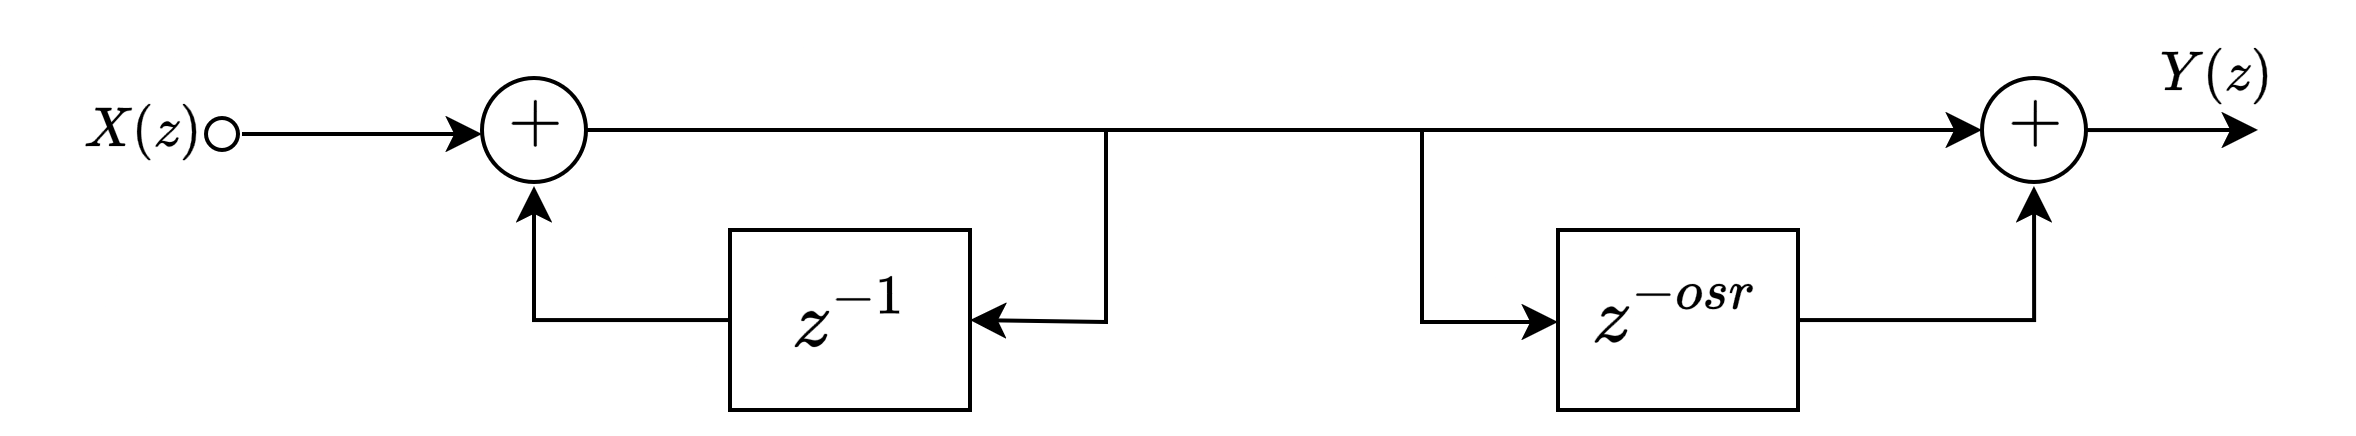

The diagram above was exported from draw.io. Its source (the exported page's mxGraphModel, read from the mxfile embedded in the PNG):
<mxGraphModel dx="1055" dy="389" grid="0" gridSize="10" guides="1" tooltips="1" connect="1" arrows="1" fold="1" page="0" pageScale="1" pageWidth="291" pageHeight="413" math="1" shadow="0">
  <root>
    <mxCell id="0" />
    <mxCell id="1" parent="0" />
    <mxCell id="g7ns7u0CC3hlnOEi17j1-4" style="edgeStyle=orthogonalEdgeStyle;rounded=0;orthogonalLoop=1;jettySize=auto;html=1;labelBackgroundColor=none;" edge="1" parent="1" source="1_ZncWEBZtpwwkyxh1zw-4" target="g7ns7u0CC3hlnOEi17j1-1">
      <mxGeometry relative="1" as="geometry" />
    </mxCell>
    <mxCell id="1_ZncWEBZtpwwkyxh1zw-4" value="&lt;font style=&quot;font-size: 17px;&quot;&gt;$$z^{-1}$$&lt;/font&gt;" style="rounded=0;whiteSpace=wrap;html=1;labelBackgroundColor=none;" vertex="1" parent="1">
      <mxGeometry x="68" y="91" width="60" height="45" as="geometry" />
    </mxCell>
    <mxCell id="g7ns7u0CC3hlnOEi17j1-13" style="edgeStyle=orthogonalEdgeStyle;rounded=0;orthogonalLoop=1;jettySize=auto;html=1;entryX=0.5;entryY=1;entryDx=0;entryDy=0;labelBackgroundColor=none;" edge="1" parent="1" source="1_ZncWEBZtpwwkyxh1zw-5" target="g7ns7u0CC3hlnOEi17j1-9">
      <mxGeometry relative="1" as="geometry" />
    </mxCell>
    <mxCell id="1_ZncWEBZtpwwkyxh1zw-5" value="&lt;font style=&quot;font-size: 17px;&quot;&gt;$$z^{-osr}$$&lt;/font&gt;" style="rounded=0;whiteSpace=wrap;html=1;labelBackgroundColor=none;" vertex="1" parent="1">
      <mxGeometry x="275" y="91" width="60" height="45" as="geometry" />
    </mxCell>
    <mxCell id="g7ns7u0CC3hlnOEi17j1-12" style="edgeStyle=orthogonalEdgeStyle;rounded=0;orthogonalLoop=1;jettySize=auto;html=1;entryX=0;entryY=0.5;entryDx=0;entryDy=0;labelBackgroundColor=none;" edge="1" parent="1" source="g7ns7u0CC3hlnOEi17j1-1" target="g7ns7u0CC3hlnOEi17j1-9">
      <mxGeometry relative="1" as="geometry" />
    </mxCell>
    <mxCell id="g7ns7u0CC3hlnOEi17j1-1" value="" style="group;movable=1;resizable=1;rotatable=1;deletable=1;editable=1;locked=0;connectable=1;labelBackgroundColor=none;" vertex="1" connectable="0" parent="1">
      <mxGeometry x="6" y="52" width="26" height="28" as="geometry" />
    </mxCell>
    <mxCell id="1_ZncWEBZtpwwkyxh1zw-6" value="" style="ellipse;whiteSpace=wrap;html=1;aspect=fixed;fontSize=17;textShadow=1;movable=0;resizable=0;rotatable=0;deletable=0;editable=0;locked=1;connectable=0;" vertex="1" parent="g7ns7u0CC3hlnOEi17j1-1">
      <mxGeometry y="1" width="26" height="26" as="geometry" />
    </mxCell>
    <mxCell id="1_ZncWEBZtpwwkyxh1zw-7" value="&lt;div&gt;$$+$$&lt;/div&gt;" style="text;html=1;align=center;verticalAlign=middle;whiteSpace=wrap;rounded=0;fontSize=15;movable=0;resizable=0;rotatable=0;deletable=0;editable=0;locked=1;connectable=0;" vertex="1" parent="g7ns7u0CC3hlnOEi17j1-1">
      <mxGeometry x="4.5" width="17" height="28" as="geometry" />
    </mxCell>
    <mxCell id="3-cNEoHnSmUtxSrV5ZhE-4" style="edgeStyle=orthogonalEdgeStyle;rounded=0;orthogonalLoop=1;jettySize=auto;html=1;labelBackgroundColor=none;" edge="1" parent="1" source="g7ns7u0CC3hlnOEi17j1-9">
      <mxGeometry relative="1" as="geometry">
        <mxPoint x="450" y="66" as="targetPoint" />
      </mxGeometry>
    </mxCell>
    <mxCell id="g7ns7u0CC3hlnOEi17j1-9" value="" style="group;movable=1;resizable=1;rotatable=1;deletable=1;editable=1;locked=0;connectable=1;labelBackgroundColor=none;" vertex="1" connectable="0" parent="1">
      <mxGeometry x="381" y="52" width="26" height="28" as="geometry" />
    </mxCell>
    <mxCell id="g7ns7u0CC3hlnOEi17j1-10" value="" style="ellipse;whiteSpace=wrap;html=1;aspect=fixed;fontSize=17;textShadow=1;movable=0;resizable=0;rotatable=0;deletable=0;editable=0;locked=1;connectable=0;" vertex="1" parent="g7ns7u0CC3hlnOEi17j1-9">
      <mxGeometry y="1" width="26" height="26" as="geometry" />
    </mxCell>
    <mxCell id="g7ns7u0CC3hlnOEi17j1-11" value="&lt;div&gt;$$+$$&lt;/div&gt;" style="text;html=1;align=center;verticalAlign=middle;whiteSpace=wrap;rounded=0;fontSize=15;movable=0;resizable=0;rotatable=0;deletable=0;editable=0;locked=1;connectable=0;" vertex="1" parent="g7ns7u0CC3hlnOEi17j1-9">
      <mxGeometry x="4.5" width="17" height="28" as="geometry" />
    </mxCell>
    <mxCell id="g7ns7u0CC3hlnOEi17j1-14" value="" style="endArrow=classic;html=1;rounded=0;entryX=1;entryY=0.5;entryDx=0;entryDy=0;labelBackgroundColor=none;" edge="1" parent="1" target="1_ZncWEBZtpwwkyxh1zw-4">
      <mxGeometry width="50" height="50" relative="1" as="geometry">
        <mxPoint x="162" y="66" as="sourcePoint" />
        <mxPoint x="133" y="112.50000000000003" as="targetPoint" />
        <Array as="points">
          <mxPoint x="162" y="114" />
        </Array>
      </mxGeometry>
    </mxCell>
    <mxCell id="g7ns7u0CC3hlnOEi17j1-17" value="" style="endArrow=classic;html=1;rounded=0;entryX=1;entryY=0.5;entryDx=0;entryDy=0;labelBackgroundColor=none;" edge="1" parent="1">
      <mxGeometry width="50" height="50" relative="1" as="geometry">
        <mxPoint x="241" y="66" as="sourcePoint" />
        <mxPoint x="275" y="114" as="targetPoint" />
        <Array as="points">
          <mxPoint x="241" y="114" />
        </Array>
      </mxGeometry>
    </mxCell>
    <mxCell id="3-cNEoHnSmUtxSrV5ZhE-1" value="$$X(z)$$" style="text;html=1;align=center;verticalAlign=middle;resizable=0;points=[];autosize=1;strokeColor=none;fillColor=none;labelBackgroundColor=none;" vertex="1" parent="1">
      <mxGeometry x="-114" y="52" width="70" height="30" as="geometry" />
    </mxCell>
    <mxCell id="3-cNEoHnSmUtxSrV5ZhE-2" style="edgeStyle=orthogonalEdgeStyle;rounded=0;orthogonalLoop=1;jettySize=auto;html=1;entryX=0;entryY=0.5;entryDx=0;entryDy=0;labelBackgroundColor=none;" edge="1" parent="1" source="3-cNEoHnSmUtxSrV5ZhE-3">
      <mxGeometry relative="1" as="geometry">
        <mxPoint x="6" y="67" as="targetPoint" />
      </mxGeometry>
    </mxCell>
    <mxCell id="3-cNEoHnSmUtxSrV5ZhE-3" value="" style="verticalLabelPosition=bottom;shadow=0;dashed=0;align=center;html=1;verticalAlign=top;shape=mxgraph.electrical.logic_gates.inverting_contact;labelBackgroundColor=none;" vertex="1" parent="1">
      <mxGeometry x="-64" y="62" width="10" height="10" as="geometry" />
    </mxCell>
    <mxCell id="3-cNEoHnSmUtxSrV5ZhE-5" value="$$Y(z)$$" style="text;html=1;align=center;verticalAlign=middle;resizable=0;points=[];autosize=1;strokeColor=none;fillColor=none;labelBackgroundColor=none;" vertex="1" parent="1">
      <mxGeometry x="405" y="38" width="70" height="30" as="geometry" />
    </mxCell>
  </root>
</mxGraphModel>